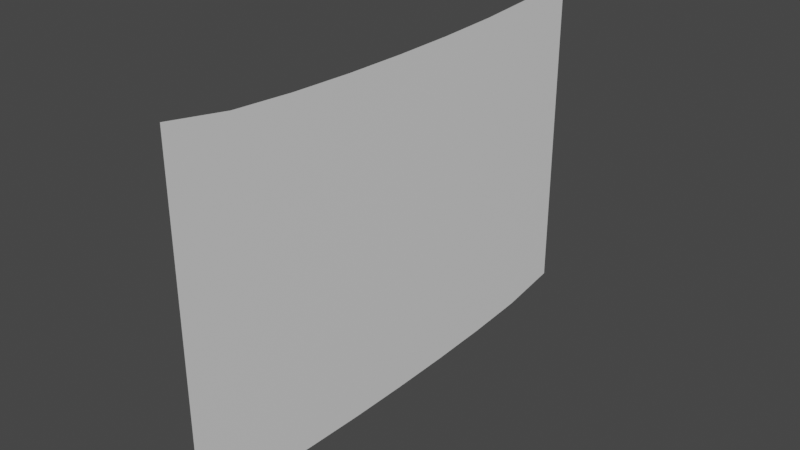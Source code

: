 # Source: Factory_Flag.blend  (saved by Blender 3.4.6; exported with 4.5.12 LTS)
import bpy
from mathutils import Matrix  # noqa: F401  (used for matrix-valued properties, if any)

bpy.ops.wm.read_factory_settings(use_empty=True)
scene = bpy.context.scene
scene.name = 'Scene'

# ---- collections
col_collection = bpy.data.collections.new('Collection'); scene.collection.children.link(col_collection)

# ---- materials (node trees are filled in below, after node groups)
mat_material = bpy.data.materials.new('Material')
mat_material.alpha_threshold = 0.0
mat_material.use_transparent_shadow = False
mat_material.roughness = 0.5
mat_material.line_color = (0.0, 0.0, 0.0, 1.0)

# ---- material node trees
mat_material.use_nodes = True; mat_material.node_tree.nodes.clear()
_N = mat_material.node_tree.nodes; _L = mat_material.node_tree.links
n0 = _N.new('ShaderNodeOutputMaterial'); n0.name = 'Material Output'; n0.location = (300, 300)
n1 = _N.new('ShaderNodeBsdfPrincipled'); n1.name = 'Principled BSDF'; n1.location = (10, 300)
n1.distribution = 'GGX'
n1.subsurface_method = 'RANDOM_WALK_SKIN'
n1.inputs[3].default_value = 1.45
n1.inputs[27].default_value = (0.0, 0.0, 0.0, 1.0)
n1.inputs[28].default_value = 1.0
_L.new(n1.outputs[0], n0.inputs[0])
n0.is_active_output = True

# ---- world
world_world = bpy.data.worlds.new('World'); scene.world = world_world
world_world.use_nodes = True; world_world.node_tree.nodes.clear()
_N = world_world.node_tree.nodes; _L = world_world.node_tree.links
n0 = _N.new('ShaderNodeOutputWorld'); n0.name = 'World Output'; n0.location = (300, 300)
n1 = _N.new('ShaderNodeBackground'); n1.name = 'Background'; n1.location = (10, 300)
n1.inputs[0].default_value = (0.05088, 0.05088, 0.05088, 1.0)
_L.new(n1.outputs[0], n0.inputs[0])
n0.is_active_output = True
world_world.color = (0.05088, 0.05088, 0.05088)
world_world.use_sun_shadow = False
world_world.sun_shadow_jitter_overblur = 0.0

# ---- meshes
me_cube = bpy.data.meshes.new('Cube')
me_cube.from_pydata([(0.0, 2.108, 1.376), (0.0, 2.108, -1.438), (0.0, -2.108, 1.376), (0.0, -2.108, -1.438), (0.0, 0.0, -1.58), (0.0, 0.0, 1.234), (0.0, -2.108, -0.03124), (0.0, 2.108, -0.03124), (0.0, 0.0, -0.1732), (0.0, -1.054, -1.558), (0.0, 0.0, 0.5302), (0.0, 2.108, -0.7346), (0.0, 1.054, 1.256), (0.0, -2.108, -0.7346), (0.0, -2.108, 0.6721), (0.0, 0.0, -0.8766), (0.0, -1.054, 1.256), (0.0, 1.054, -0.1508), (0.0, 2.108, 0.6721), (0.0, -1.054, -0.1508), (0.0, 1.054, -1.558), (0.0, 1.054, -0.8542), (0.0, -1.054, 0.5526), (0.0, 1.054, 0.5526), (0.0, -1.054, -0.8542), (0.0, -0.5271, -1.575), (0.0, 0.0, 0.1785), (0.0, 2.108, -1.086), (0.0, 0.5271, 1.239), (0.0, -2.108, -1.086), (0.0, -2.108, 0.3205), (0.0, 0.0, -1.228), (0.0, -1.581, 1.29), (0.0, 0.5271, -0.1679), (0.0, 2.108, 0.3205), (0.0, -1.581, -0.1169), (0.0, 1.581, -1.524), (0.0, -1.581, -1.524), (0.0, 0.0, 0.8819), (0.0, 2.108, -0.3829), (0.0, 1.581, 1.29), (0.0, -2.108, -0.3829), (0.0, -2.108, 1.024), (0.0, 0.0, -0.5249), (0.0, -0.5271, 1.239), (0.0, 1.581, -0.1169), (0.0, 2.108, 1.024), (0.0, -0.5271, -0.1679), (0.0, 0.5271, -1.575), (0.0, 0.5271, -0.8713), (0.0, 1.581, -0.8203), (0.0, 1.054, -1.206), (0.0, 1.054, -0.5025), (0.0, -1.581, 0.5865), (0.0, -0.5271, 0.5355), (0.0, -1.054, 0.2009), (0.0, -1.054, 0.9043), (0.0, 0.5271, 0.5355), (0.0, 1.581, 0.5865), (0.0, 1.054, 0.2009), (0.0, 1.054, 0.9043), (0.0, -1.581, -0.8203), (0.0, -0.5271, -0.8713), (0.0, -1.054, -1.206), (0.0, -1.054, -0.5025), (0.0, -0.5271, -0.5196), (0.0, -0.5271, -1.223), (0.0, -1.581, -1.172), (0.0, 1.581, 0.9381), (0.0, 1.581, 0.2348), (0.0, 0.5271, 0.1838), (0.0, -0.5271, 0.8872), (0.0, -0.5271, 0.1838), (0.0, -1.581, 0.2348), (0.0, 1.581, -0.4686), (0.0, 0.5271, -0.5196), (0.0, -1.581, 0.9381), (0.0, 0.5271, 0.8872), (0.0, -1.581, -0.4686), (0.0, 0.5271, -1.223), (0.0, 1.581, -1.172)], [], [(80, 50, 21, 51), (79, 49, 15, 31), (78, 35, 6, 41), (77, 28, 5, 38), (76, 32, 2, 42), (75, 33, 8, 43), (74, 45, 17, 52), (73, 53, 14, 30), (72, 54, 22, 55), (71, 44, 16, 56), (70, 57, 10, 26), (69, 58, 23, 59), (68, 40, 12, 60), (67, 61, 13, 29), (66, 62, 24, 63), (65, 47, 19, 64), (62, 65, 64, 24), (15, 43, 65, 62), (43, 8, 47, 65), (25, 66, 63, 9), (4, 31, 66, 25), (31, 15, 62, 66), (37, 67, 29, 3), (9, 63, 67, 37), (63, 24, 61, 67), (58, 68, 60, 23), (18, 46, 68, 58), (46, 0, 40, 68), (45, 69, 59, 17), (7, 34, 69, 45), (34, 18, 58, 69), (33, 70, 26, 8), (17, 59, 70, 33), (59, 23, 57, 70), (54, 71, 56, 22), (10, 38, 71, 54), (38, 5, 44, 71), (47, 72, 55, 19), (8, 26, 72, 47), (26, 10, 54, 72), (35, 73, 30, 6), (19, 55, 73, 35), (55, 22, 53, 73), (50, 74, 52, 21), (11, 39, 74, 50), (39, 7, 45, 74), (49, 75, 43, 15), (21, 52, 75, 49), (52, 17, 33, 75), (53, 76, 42, 14), (22, 56, 76, 53), (56, 16, 32, 76), (57, 77, 38, 10), (23, 60, 77, 57), (60, 12, 28, 77), (61, 78, 41, 13), (24, 64, 78, 61), (64, 19, 35, 78), (48, 79, 31, 4), (20, 51, 79, 48), (51, 21, 49, 79), (36, 80, 51, 20), (1, 27, 80, 36), (27, 11, 50, 80)])
_uv = me_cube.uv_layers.new(name='UVMap')
_uv.uv.foreach_set('vector', [0.1406, 0.8653, 0.1406, 0.7446, 0.2612, 0.7446, 0.2612, 0.8653, 0.3818, 0.8653, 0.3818, 0.7446, 0.5024, 0.7446, 0.5024, 0.8653, 0.8643, 0.624, 0.8643, 0.5034, 0.9849, 0.5034, 0.9849, 0.624, 0.3818, 0.1415, 0.3818, 0.02089, 0.5024, 0.02089, 0.5024, 0.1415, 0.8643, 0.1415, 0.8643, 0.02089, 0.9849, 0.02089, 0.9849, 0.1415, 0.3818, 0.624, 0.3818, 0.5034, 0.5024, 0.5034, 0.5024, 0.624, 0.1406, 0.624, 0.1406, 0.5034, 0.2612, 0.5034, 0.2612, 0.624, 0.8643, 0.3828, 0.8643, 0.2621, 0.9849, 0.2621, 0.9849, 0.3828, 0.623, 0.3828, 0.623, 0.2621, 0.7437, 0.2621, 0.7437, 0.3828, 0.623, 0.1415, 0.623, 0.02089, 0.7437, 0.02089, 0.7437, 0.1415, 0.3818, 0.3828, 0.3818, 0.2621, 0.5024, 0.2621, 0.5024, 0.3828, 0.1406, 0.3828, 0.1406, 0.2621, 0.2612, 0.2621, 0.2612, 0.3828, 0.1406, 0.1415, 0.1406, 0.02089, 0.2612, 0.02089, 0.2612, 0.1415, 0.8643, 0.8653, 0.8643, 0.7446, 0.9849, 0.7446, 0.9849, 0.8653, 0.623, 0.8653, 0.623, 0.7446, 0.7437, 0.7446, 0.7437, 0.8653, 0.623, 0.624, 0.623, 0.5034, 0.7437, 0.5034, 0.7437, 0.624, 0.623, 0.7446, 0.623, 0.624, 0.7437, 0.624, 0.7437, 0.7446, 0.5024, 0.7446, 0.5024, 0.624, 0.623, 0.624, 0.623, 0.7446, 0.5024, 0.624, 0.5024, 0.5034, 0.623, 0.5034, 0.623, 0.624, 0.623, 0.9859, 0.623, 0.8653, 0.7437, 0.8653, 0.7437, 0.9859, 0.5024, 0.9859, 0.5024, 0.8653, 0.623, 0.8653, 0.623, 0.9859, 0.5024, 0.8653, 0.5024, 0.7446, 0.623, 0.7446, 0.623, 0.8653, 0.8643, 0.9859, 0.8643, 0.8653, 0.9849, 0.8653, 0.9849, 0.9859, 0.7437, 0.9859, 0.7437, 0.8653, 0.8643, 0.8653, 0.8643, 0.9859, 0.7437, 0.8653, 0.7437, 0.7446, 0.8643, 0.7446, 0.8643, 0.8653, 0.1406, 0.2621, 0.1406, 0.1415, 0.2612, 0.1415, 0.2612, 0.2621, 0.01993, 0.2621, 0.01993, 0.1415, 0.1406, 0.1415, 0.1406, 0.2621, 0.01993, 0.1415, 0.01993, 0.02089, 0.1406, 0.02089, 0.1406, 0.1415, 0.1406, 0.5034, 0.1406, 0.3828, 0.2612, 0.3828, 0.2612, 0.5034, 0.01993, 0.5034, 0.01993, 0.3828, 0.1406, 0.3828, 0.1406, 0.5034, 0.01993, 0.3828, 0.01993, 0.2621, 0.1406, 0.2621, 0.1406, 0.3828, 0.3818, 0.5034, 0.3818, 0.3828, 0.5024, 0.3828, 0.5024, 0.5034, 0.2612, 0.5034, 0.2612, 0.3828, 0.3818, 0.3828, 0.3818, 0.5034, 0.2612, 0.3828, 0.2612, 0.2621, 0.3818, 0.2621, 0.3818, 0.3828, 0.623, 0.2621, 0.623, 0.1415, 0.7437, 0.1415, 0.7437, 0.2621, 0.5024, 0.2621, 0.5024, 0.1415, 0.623, 0.1415, 0.623, 0.2621, 0.5024, 0.1415, 0.5024, 0.02089, 0.623, 0.02089, 0.623, 0.1415, 0.623, 0.5034, 0.623, 0.3828, 0.7437, 0.3828, 0.7437, 0.5034, 0.5024, 0.5034, 0.5024, 0.3828, 0.623, 0.3828, 0.623, 0.5034, 0.5024, 0.3828, 0.5024, 0.2621, 0.623, 0.2621, 0.623, 0.3828, 0.8643, 0.5034, 0.8643, 0.3828, 0.9849, 0.3828, 0.9849, 0.5034, 0.7437, 0.5034, 0.7437, 0.3828, 0.8643, 0.3828, 0.8643, 0.5034, 0.7437, 0.3828, 0.7437, 0.2621, 0.8643, 0.2621, 0.8643, 0.3828, 0.1406, 0.7446, 0.1406, 0.624, 0.2612, 0.624, 0.2612, 0.7446, 0.01993, 0.7446, 0.01993, 0.624, 0.1406, 0.624, 0.1406, 0.7446, 0.01993, 0.624, 0.01993, 0.5034, 0.1406, 0.5034, 0.1406, 0.624, 0.3818, 0.7446, 0.3818, 0.624, 0.5024, 0.624, 0.5024, 0.7446, 0.2612, 0.7446, 0.2612, 0.624, 0.3818, 0.624, 0.3818, 0.7446, 0.2612, 0.624, 0.2612, 0.5034, 0.3818, 0.5034, 0.3818, 0.624, 0.8643, 0.2621, 0.8643, 0.1415, 0.9849, 0.1415, 0.9849, 0.2621, 0.7437, 0.2621, 0.7437, 0.1415, 0.8643, 0.1415, 0.8643, 0.2621, 0.7437, 0.1415, 0.7437, 0.02089, 0.8643, 0.02089, 0.8643, 0.1415, 0.3818, 0.2621, 0.3818, 0.1415, 0.5024, 0.1415, 0.5024, 0.2621, 0.2612, 0.2621, 0.2612, 0.1415, 0.3818, 0.1415, 0.3818, 0.2621, 0.2612, 0.1415, 0.2612, 0.02089, 0.3818, 0.02089, 0.3818, 0.1415, 0.8643, 0.7446, 0.8643, 0.624, 0.9849, 0.624, 0.9849, 0.7446, 0.7437, 0.7446, 0.7437, 0.624, 0.8643, 0.624, 0.8643, 0.7446, 0.7437, 0.624, 0.7437, 0.5034, 0.8643, 0.5034, 0.8643, 0.624, 0.3818, 0.9859, 0.3818, 0.8653, 0.5024, 0.8653, 0.5024, 0.9859, 0.2612, 0.9859, 0.2612, 0.8653, 0.3818, 0.8653, 0.3818, 0.9859, 0.2612, 0.8653, 0.2612, 0.7446, 0.3818, 0.7446, 0.3818, 0.8653, 0.1406, 0.9859, 0.1406, 0.8653, 0.2612, 0.8653, 0.2612, 0.9859, 0.01993, 0.9859, 0.01993, 0.8653, 0.1406, 0.8653, 0.1406, 0.9859, 0.01993, 0.8653, 0.01993, 0.7446, 0.1406, 0.7446, 0.1406, 0.8653])
me_cube.materials.append(mat_material)
me_cube.use_mirror_vertex_groups = False
me_cube.update()

# ---- objects
ob_cube = bpy.data.objects.new('Cube', me_cube)

# ---- transforms, parenting, visibility, modifiers, constraints
ob_cube.location = (0.0, 0.0, 0.0)
ob_cube.lock_rotations_4d = False
ob_cube.empty_display_type = 'ARROWS'
ob_cube.lineart.crease_threshold = 0.0

# ---- collection membership
col_collection.objects.link(ob_cube)

# ---- scene / render settings (as saved in the file)
scene.frame_start = 1; scene.frame_end = 250; scene.frame_set(1)
scene.render.engine = 'BLENDER_EEVEE_NEXT'
scene.cycles.sampling_pattern = 'TABULATED_SOBOL'
scene.cycles.use_light_tree = False
scene.view_settings.view_transform = 'Filmic'
bpy.context.view_layer.update()

# ---- added for rendering (the .blend has no active camera and no usable light): camera, sun
cam_auto = bpy.data.cameras.new('AutoCamera')
cam_auto.lens = 50.0
cam_auto.sensor_width = 36.0
cam_auto.clip_end = 1000.0
ob_auto_camera = bpy.data.objects.new('AutoCamera', cam_auto)
scene.collection.objects.link(ob_auto_camera)
ob_auto_camera.location = (4.76439, -5.71727, 3.7093)
ob_auto_camera.rotation_euler = (1.09748, -7.21219e-08, 0.694738)
scene.camera = ob_auto_camera
light_auto_sun = bpy.data.lights.new('AutoSun', 'SUN')
light_auto_sun.energy = 3.0
light_auto_sun.angle = 0.0523599
ob_auto_sun = bpy.data.objects.new('AutoSun', light_auto_sun)
scene.collection.objects.link(ob_auto_sun)
ob_auto_sun.rotation_euler = (0.872665, 0.174533, 0.523599)
bpy.context.view_layer.update()

